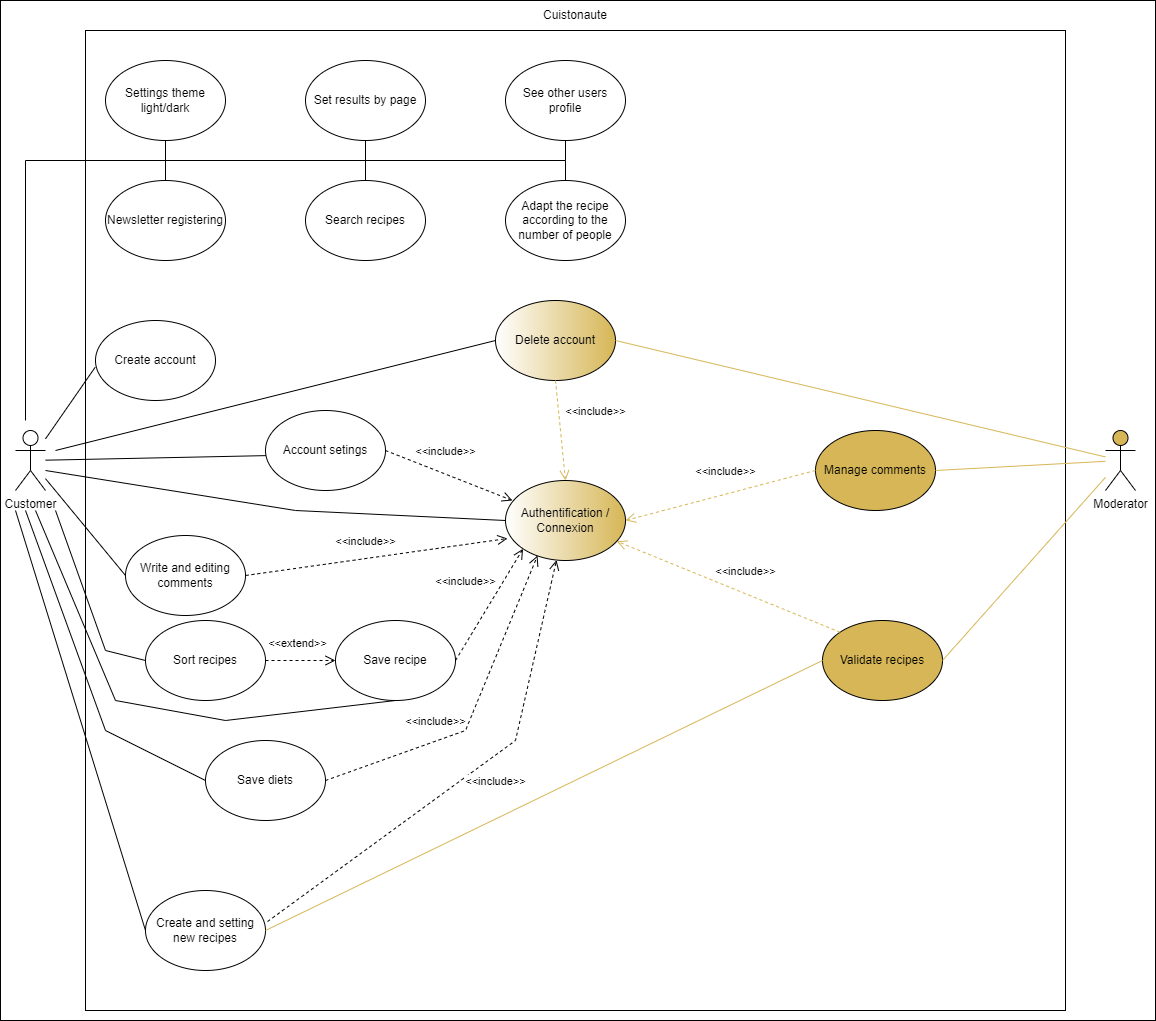

The diagram above was exported from draw.io. Its source (the exported page's mxGraphModel, read from the mxfile embedded in the PNG):
<mxGraphModel dx="1422" dy="702" grid="1" gridSize="10" guides="1" tooltips="1" connect="1" arrows="1" fold="1" page="1" pageScale="1" pageWidth="827" pageHeight="1169" math="0" shadow="0">
  <root>
    <mxCell id="0" />
    <mxCell id="1" parent="0" />
    <mxCell id="GK8vsS69eTjaNW13oSLs-1" value="" style="whiteSpace=wrap;html=1;fillColor=#FFFFFF;" vertex="1" parent="1">
      <mxGeometry x="5" y="50" width="1155" height="1020" as="geometry" />
    </mxCell>
    <mxCell id="6SujeiozN7Fkm741iD5e-1" value="Customer" style="shape=umlActor;verticalLabelPosition=bottom;verticalAlign=top;html=1;outlineConnect=0;" parent="1" vertex="1">
      <mxGeometry x="20" y="480" width="30" height="60" as="geometry" />
    </mxCell>
    <mxCell id="6SujeiozN7Fkm741iD5e-2" value="Moderator" style="shape=umlActor;verticalLabelPosition=bottom;verticalAlign=top;html=1;outlineConnect=0;fillColor=#D6B656;strokeColor=#000000;fontColor=#000000;" parent="1" vertex="1">
      <mxGeometry x="1110" y="480" width="30" height="60" as="geometry" />
    </mxCell>
    <mxCell id="6SujeiozN7Fkm741iD5e-3" value="Cuistonaute" style="text;html=1;strokeColor=none;fillColor=none;align=center;verticalAlign=middle;whiteSpace=wrap;rounded=0;" parent="1" vertex="1">
      <mxGeometry x="550" y="50" width="60" height="30" as="geometry" />
    </mxCell>
    <mxCell id="6SujeiozN7Fkm741iD5e-4" value="" style="whiteSpace=wrap;html=1;aspect=fixed;" parent="1" vertex="1">
      <mxGeometry x="90" y="80" width="980" height="980" as="geometry" />
    </mxCell>
    <mxCell id="6SujeiozN7Fkm741iD5e-5" value="Settings theme&lt;br&gt;light/dark" style="ellipse;whiteSpace=wrap;html=1;" parent="1" vertex="1">
      <mxGeometry x="110" y="110" width="120" height="80" as="geometry" />
    </mxCell>
    <mxCell id="6SujeiozN7Fkm741iD5e-6" value="Set results by page" style="ellipse;whiteSpace=wrap;html=1;" parent="1" vertex="1">
      <mxGeometry x="310" y="110" width="120" height="80" as="geometry" />
    </mxCell>
    <mxCell id="6SujeiozN7Fkm741iD5e-7" value="See other users profile" style="ellipse;whiteSpace=wrap;html=1;" parent="1" vertex="1">
      <mxGeometry x="510" y="110" width="120" height="80" as="geometry" />
    </mxCell>
    <mxCell id="6SujeiozN7Fkm741iD5e-8" value="Newsletter registering" style="ellipse;whiteSpace=wrap;html=1;" parent="1" vertex="1">
      <mxGeometry x="110" y="230" width="120" height="80" as="geometry" />
    </mxCell>
    <mxCell id="6SujeiozN7Fkm741iD5e-9" value="Search recipes" style="ellipse;whiteSpace=wrap;html=1;" parent="1" vertex="1">
      <mxGeometry x="310" y="230" width="120" height="80" as="geometry" />
    </mxCell>
    <mxCell id="6SujeiozN7Fkm741iD5e-10" value="Adapt the recipe according to the number of people" style="ellipse;whiteSpace=wrap;html=1;" parent="1" vertex="1">
      <mxGeometry x="510" y="230" width="120" height="80" as="geometry" />
    </mxCell>
    <mxCell id="6SujeiozN7Fkm741iD5e-11" value="Delete account" style="ellipse;whiteSpace=wrap;html=1;gradientColor=#D6B656;gradientDirection=east;" parent="1" vertex="1">
      <mxGeometry x="500" y="350" width="120" height="80" as="geometry" />
    </mxCell>
    <mxCell id="6SujeiozN7Fkm741iD5e-12" value="Create and setting new recipes" style="ellipse;whiteSpace=wrap;html=1;" parent="1" vertex="1">
      <mxGeometry x="150" y="940" width="120" height="80" as="geometry" />
    </mxCell>
    <mxCell id="6SujeiozN7Fkm741iD5e-13" value="Write and editing comments" style="ellipse;whiteSpace=wrap;html=1;" parent="1" vertex="1">
      <mxGeometry x="130" y="585" width="120" height="80" as="geometry" />
    </mxCell>
    <mxCell id="6SujeiozN7Fkm741iD5e-14" value="Account setings" style="ellipse;whiteSpace=wrap;html=1;" parent="1" vertex="1">
      <mxGeometry x="270" y="460" width="120" height="80" as="geometry" />
    </mxCell>
    <mxCell id="6SujeiozN7Fkm741iD5e-15" value="Create account" style="ellipse;whiteSpace=wrap;html=1;" parent="1" vertex="1">
      <mxGeometry x="100" y="370" width="120" height="80" as="geometry" />
    </mxCell>
    <mxCell id="6SujeiozN7Fkm741iD5e-16" value="Validate recipes" style="ellipse;whiteSpace=wrap;html=1;fillColor=#D6B656;" parent="1" vertex="1">
      <mxGeometry x="827" y="670" width="120" height="80" as="geometry" />
    </mxCell>
    <mxCell id="6SujeiozN7Fkm741iD5e-17" value="Manage comments" style="ellipse;whiteSpace=wrap;html=1;fillColor=#D6B656;strokeColor=#000000;" parent="1" vertex="1">
      <mxGeometry x="820" y="480" width="120" height="80" as="geometry" />
    </mxCell>
    <mxCell id="6SujeiozN7Fkm741iD5e-18" value="Authentification / Connexion" style="ellipse;whiteSpace=wrap;html=1;fillColor=#D6B656;gradientColor=#ffffff;gradientDirection=west;" parent="1" vertex="1">
      <mxGeometry x="510" y="530" width="120" height="80" as="geometry" />
    </mxCell>
    <mxCell id="6SujeiozN7Fkm741iD5e-19" value="Sort recipes" style="ellipse;whiteSpace=wrap;html=1;" parent="1" vertex="1">
      <mxGeometry x="150" y="670" width="120" height="80" as="geometry" />
    </mxCell>
    <mxCell id="6SujeiozN7Fkm741iD5e-20" value="Save diets" style="ellipse;whiteSpace=wrap;html=1;" parent="1" vertex="1">
      <mxGeometry x="210" y="790" width="120" height="80" as="geometry" />
    </mxCell>
    <mxCell id="6SujeiozN7Fkm741iD5e-21" value="Save recipe" style="ellipse;whiteSpace=wrap;html=1;" parent="1" vertex="1">
      <mxGeometry x="340" y="670" width="120" height="80" as="geometry" />
    </mxCell>
    <mxCell id="6SujeiozN7Fkm741iD5e-22" value="" style="endArrow=none;html=1;rounded=0;" parent="1" edge="1">
      <mxGeometry width="50" height="50" relative="1" as="geometry">
        <mxPoint x="30" y="470" as="sourcePoint" />
        <mxPoint x="30" y="210" as="targetPoint" />
      </mxGeometry>
    </mxCell>
    <mxCell id="6SujeiozN7Fkm741iD5e-25" value="" style="endArrow=none;html=1;rounded=0;entryX=0.5;entryY=1;entryDx=0;entryDy=0;" parent="1" target="6SujeiozN7Fkm741iD5e-7" edge="1">
      <mxGeometry width="50" height="50" relative="1" as="geometry">
        <mxPoint x="30" y="210" as="sourcePoint" />
        <mxPoint x="440" y="420" as="targetPoint" />
        <Array as="points">
          <mxPoint x="570" y="210" />
        </Array>
      </mxGeometry>
    </mxCell>
    <mxCell id="6SujeiozN7Fkm741iD5e-26" value="" style="endArrow=none;html=1;rounded=0;" parent="1" source="6SujeiozN7Fkm741iD5e-10" edge="1">
      <mxGeometry width="50" height="50" relative="1" as="geometry">
        <mxPoint x="480" y="420" as="sourcePoint" />
        <mxPoint x="570" y="210" as="targetPoint" />
      </mxGeometry>
    </mxCell>
    <mxCell id="6SujeiozN7Fkm741iD5e-27" value="" style="endArrow=none;html=1;rounded=0;entryX=0.5;entryY=1;entryDx=0;entryDy=0;" parent="1" source="6SujeiozN7Fkm741iD5e-9" target="6SujeiozN7Fkm741iD5e-6" edge="1">
      <mxGeometry width="50" height="50" relative="1" as="geometry">
        <mxPoint x="480" y="420" as="sourcePoint" />
        <mxPoint x="530" y="370" as="targetPoint" />
      </mxGeometry>
    </mxCell>
    <mxCell id="6SujeiozN7Fkm741iD5e-28" value="" style="endArrow=none;html=1;rounded=0;entryX=0.5;entryY=1;entryDx=0;entryDy=0;" parent="1" source="6SujeiozN7Fkm741iD5e-8" target="6SujeiozN7Fkm741iD5e-5" edge="1">
      <mxGeometry width="50" height="50" relative="1" as="geometry">
        <mxPoint x="480" y="420" as="sourcePoint" />
        <mxPoint x="530" y="370" as="targetPoint" />
      </mxGeometry>
    </mxCell>
    <mxCell id="6SujeiozN7Fkm741iD5e-29" value="" style="endArrow=none;html=1;rounded=0;entryX=-0.003;entryY=0.585;entryDx=0;entryDy=0;entryPerimeter=0;" parent="1" source="6SujeiozN7Fkm741iD5e-1" target="6SujeiozN7Fkm741iD5e-15" edge="1">
      <mxGeometry width="50" height="50" relative="1" as="geometry">
        <mxPoint x="480" y="700" as="sourcePoint" />
        <mxPoint x="530" y="650" as="targetPoint" />
      </mxGeometry>
    </mxCell>
    <mxCell id="6SujeiozN7Fkm741iD5e-30" value="" style="endArrow=none;html=1;rounded=0;entryX=0.003;entryY=0.564;entryDx=0;entryDy=0;entryPerimeter=0;" parent="1" source="6SujeiozN7Fkm741iD5e-1" target="6SujeiozN7Fkm741iD5e-14" edge="1">
      <mxGeometry width="50" height="50" relative="1" as="geometry">
        <mxPoint x="480" y="560" as="sourcePoint" />
        <mxPoint x="530" y="510" as="targetPoint" />
      </mxGeometry>
    </mxCell>
    <mxCell id="6SujeiozN7Fkm741iD5e-31" value="" style="endArrow=none;html=1;rounded=0;entryX=0;entryY=0.5;entryDx=0;entryDy=0;" parent="1" target="6SujeiozN7Fkm741iD5e-18" edge="1">
      <mxGeometry width="50" height="50" relative="1" as="geometry">
        <mxPoint x="50" y="520" as="sourcePoint" />
        <mxPoint x="530" y="580" as="targetPoint" />
        <Array as="points">
          <mxPoint x="300" y="560" />
        </Array>
      </mxGeometry>
    </mxCell>
    <mxCell id="6SujeiozN7Fkm741iD5e-32" value="" style="endArrow=none;html=1;rounded=0;entryX=0;entryY=0.5;entryDx=0;entryDy=0;" parent="1" target="6SujeiozN7Fkm741iD5e-11" edge="1">
      <mxGeometry width="50" height="50" relative="1" as="geometry">
        <mxPoint x="60" y="500" as="sourcePoint" />
        <mxPoint x="530" y="580" as="targetPoint" />
      </mxGeometry>
    </mxCell>
    <mxCell id="6SujeiozN7Fkm741iD5e-33" value="" style="endArrow=none;html=1;rounded=0;entryX=0;entryY=0.5;entryDx=0;entryDy=0;" parent="1" source="6SujeiozN7Fkm741iD5e-1" target="6SujeiozN7Fkm741iD5e-13" edge="1">
      <mxGeometry width="50" height="50" relative="1" as="geometry">
        <mxPoint x="480" y="770" as="sourcePoint" />
        <mxPoint x="530" y="720" as="targetPoint" />
      </mxGeometry>
    </mxCell>
    <mxCell id="6SujeiozN7Fkm741iD5e-34" value="" style="endArrow=none;html=1;rounded=0;entryX=0;entryY=0.5;entryDx=0;entryDy=0;" parent="1" target="6SujeiozN7Fkm741iD5e-12" edge="1">
      <mxGeometry width="50" height="50" relative="1" as="geometry">
        <mxPoint x="20" y="560" as="sourcePoint" />
        <mxPoint x="530" y="720" as="targetPoint" />
      </mxGeometry>
    </mxCell>
    <mxCell id="6SujeiozN7Fkm741iD5e-35" value="" style="endArrow=none;html=1;rounded=0;entryX=0.5;entryY=1;entryDx=0;entryDy=0;" parent="1" target="6SujeiozN7Fkm741iD5e-21" edge="1">
      <mxGeometry width="50" height="50" relative="1" as="geometry">
        <mxPoint x="40" y="560" as="sourcePoint" />
        <mxPoint x="530" y="720" as="targetPoint" />
        <Array as="points">
          <mxPoint x="120" y="750" />
          <mxPoint x="230" y="770" />
        </Array>
      </mxGeometry>
    </mxCell>
    <mxCell id="6SujeiozN7Fkm741iD5e-36" value="" style="endArrow=none;html=1;rounded=0;exitX=0;exitY=0.5;exitDx=0;exitDy=0;" parent="1" source="6SujeiozN7Fkm741iD5e-20" edge="1">
      <mxGeometry width="50" height="50" relative="1" as="geometry">
        <mxPoint x="480" y="770" as="sourcePoint" />
        <mxPoint x="30" y="560" as="targetPoint" />
        <Array as="points">
          <mxPoint x="110" y="780" />
        </Array>
      </mxGeometry>
    </mxCell>
    <mxCell id="6SujeiozN7Fkm741iD5e-37" value="" style="endArrow=none;html=1;rounded=0;exitX=0;exitY=0.5;exitDx=0;exitDy=0;" parent="1" source="6SujeiozN7Fkm741iD5e-19" edge="1">
      <mxGeometry width="50" height="50" relative="1" as="geometry">
        <mxPoint x="480" y="770" as="sourcePoint" />
        <mxPoint x="60" y="560" as="targetPoint" />
        <Array as="points">
          <mxPoint x="110" y="700" />
        </Array>
      </mxGeometry>
    </mxCell>
    <mxCell id="6SujeiozN7Fkm741iD5e-38" value="" style="endArrow=none;html=1;rounded=0;exitX=1;exitY=0.5;exitDx=0;exitDy=0;fillColor=#fff2cc;strokeColor=#d6b656;" parent="1" source="6SujeiozN7Fkm741iD5e-11" target="6SujeiozN7Fkm741iD5e-2" edge="1">
      <mxGeometry width="50" height="50" relative="1" as="geometry">
        <mxPoint x="870" y="630" as="sourcePoint" />
        <mxPoint x="920" y="580" as="targetPoint" />
      </mxGeometry>
    </mxCell>
    <mxCell id="6SujeiozN7Fkm741iD5e-39" value="" style="endArrow=none;html=1;rounded=0;exitX=1;exitY=0.5;exitDx=0;exitDy=0;strokeColor=#D6B656;" parent="1" source="6SujeiozN7Fkm741iD5e-17" target="6SujeiozN7Fkm741iD5e-2" edge="1">
      <mxGeometry width="50" height="50" relative="1" as="geometry">
        <mxPoint x="870" y="630" as="sourcePoint" />
        <mxPoint x="920" y="580" as="targetPoint" />
      </mxGeometry>
    </mxCell>
    <mxCell id="6SujeiozN7Fkm741iD5e-40" value="" style="endArrow=none;html=1;rounded=0;exitX=1;exitY=0.5;exitDx=0;exitDy=0;strokeColor=#D6B656;" parent="1" source="6SujeiozN7Fkm741iD5e-16" target="6SujeiozN7Fkm741iD5e-2" edge="1">
      <mxGeometry width="50" height="50" relative="1" as="geometry">
        <mxPoint x="870" y="630" as="sourcePoint" />
        <mxPoint x="920" y="580" as="targetPoint" />
      </mxGeometry>
    </mxCell>
    <mxCell id="6SujeiozN7Fkm741iD5e-42" value="&amp;lt;&amp;lt;include&amp;gt;&amp;gt;" style="html=1;verticalAlign=bottom;endArrow=open;dashed=1;endSize=8;rounded=0;fontColor=#000000;strokeColor=#D6B656;exitX=0.5;exitY=1;exitDx=0;exitDy=0;entryX=0.5;entryY=0;entryDx=0;entryDy=0;" parent="1" source="6SujeiozN7Fkm741iD5e-11" target="6SujeiozN7Fkm741iD5e-18" edge="1">
      <mxGeometry x="-0.1287" y="36" relative="1" as="geometry">
        <mxPoint x="660" y="570" as="sourcePoint" />
        <mxPoint x="580" y="570" as="targetPoint" />
        <mxPoint as="offset" />
      </mxGeometry>
    </mxCell>
    <mxCell id="6SujeiozN7Fkm741iD5e-43" value="&amp;lt;&amp;lt;include&amp;gt;&amp;gt;" style="html=1;verticalAlign=bottom;endArrow=open;dashed=1;endSize=8;rounded=0;fontColor=#000000;strokeColor=#000000;exitX=1;exitY=0.5;exitDx=0;exitDy=0;entryX=0.058;entryY=0.25;entryDx=0;entryDy=0;entryPerimeter=0;" parent="1" source="6SujeiozN7Fkm741iD5e-14" target="6SujeiozN7Fkm741iD5e-18" edge="1">
      <mxGeometry x="-0.128" y="13" relative="1" as="geometry">
        <mxPoint x="660" y="570" as="sourcePoint" />
        <mxPoint x="580" y="570" as="targetPoint" />
        <mxPoint as="offset" />
      </mxGeometry>
    </mxCell>
    <mxCell id="6SujeiozN7Fkm741iD5e-44" value="&amp;lt;&amp;lt;include&amp;gt;&amp;gt;" style="html=1;verticalAlign=bottom;endArrow=open;dashed=1;endSize=8;rounded=0;fontColor=#000000;strokeColor=#000000;exitX=1;exitY=0.5;exitDx=0;exitDy=0;entryX=0.017;entryY=0.725;entryDx=0;entryDy=0;entryPerimeter=0;" parent="1" source="6SujeiozN7Fkm741iD5e-13" target="6SujeiozN7Fkm741iD5e-18" edge="1">
      <mxGeometry x="-0.0756" y="8" relative="1" as="geometry">
        <mxPoint x="660" y="570" as="sourcePoint" />
        <mxPoint x="580" y="570" as="targetPoint" />
        <mxPoint as="offset" />
      </mxGeometry>
    </mxCell>
    <mxCell id="6SujeiozN7Fkm741iD5e-45" value="&amp;lt;&amp;lt;include&amp;gt;&amp;gt;" style="html=1;verticalAlign=bottom;endArrow=open;dashed=1;endSize=8;rounded=0;fontColor=#000000;strokeColor=#D6B656;exitX=0;exitY=0;exitDx=0;exitDy=0;" parent="1" source="6SujeiozN7Fkm741iD5e-16" target="6SujeiozN7Fkm741iD5e-18" edge="1">
      <mxGeometry x="-0.1116" y="-12" relative="1" as="geometry">
        <mxPoint x="660" y="670" as="sourcePoint" />
        <mxPoint x="580" y="670" as="targetPoint" />
        <mxPoint as="offset" />
      </mxGeometry>
    </mxCell>
    <mxCell id="6SujeiozN7Fkm741iD5e-46" value="" style="endArrow=none;startArrow=none;endFill=0;startFill=0;endSize=8;startSize=10;html=1;rounded=0;fontColor=#000000;strokeColor=#D6B656;entryX=0;entryY=0.5;entryDx=0;entryDy=0;exitX=1;exitY=0.5;exitDx=0;exitDy=0;" parent="1" source="6SujeiozN7Fkm741iD5e-12" target="6SujeiozN7Fkm741iD5e-16" edge="1">
      <mxGeometry width="160" relative="1" as="geometry">
        <mxPoint x="540" y="670" as="sourcePoint" />
        <mxPoint x="700" y="670" as="targetPoint" />
      </mxGeometry>
    </mxCell>
    <mxCell id="6SujeiozN7Fkm741iD5e-47" value="&amp;lt;&amp;lt;include&amp;gt;&amp;gt;" style="html=1;verticalAlign=bottom;endArrow=open;dashed=1;endSize=8;rounded=0;fontColor=#000000;strokeColor=#000000;exitX=1.017;exitY=0.388;exitDx=0;exitDy=0;exitPerimeter=0;" parent="1" source="6SujeiozN7Fkm741iD5e-12" target="6SujeiozN7Fkm741iD5e-18" edge="1">
      <mxGeometry x="0.0624" y="-29" relative="1" as="geometry">
        <mxPoint x="660" y="670" as="sourcePoint" />
        <mxPoint x="580" y="670" as="targetPoint" />
        <Array as="points">
          <mxPoint x="520" y="790" />
        </Array>
        <mxPoint y="-1" as="offset" />
      </mxGeometry>
    </mxCell>
    <mxCell id="6SujeiozN7Fkm741iD5e-48" value="&amp;lt;&amp;lt;include&amp;gt;&amp;gt;" style="html=1;verticalAlign=bottom;endArrow=open;dashed=1;endSize=8;rounded=0;fontColor=#000000;strokeColor=#000000;entryX=0.267;entryY=0.938;entryDx=0;entryDy=0;entryPerimeter=0;exitX=1;exitY=0.5;exitDx=0;exitDy=0;" parent="1" source="6SujeiozN7Fkm741iD5e-20" target="6SujeiozN7Fkm741iD5e-18" edge="1">
      <mxGeometry x="-0.2873" y="10" relative="1" as="geometry">
        <mxPoint x="660" y="670" as="sourcePoint" />
        <mxPoint x="580" y="670" as="targetPoint" />
        <Array as="points">
          <mxPoint x="470" y="780" />
        </Array>
        <mxPoint as="offset" />
      </mxGeometry>
    </mxCell>
    <mxCell id="6SujeiozN7Fkm741iD5e-49" value="&amp;lt;&amp;lt;include&amp;gt;&amp;gt;" style="html=1;verticalAlign=bottom;endArrow=open;dashed=1;endSize=8;rounded=0;fontColor=#000000;strokeColor=#000000;entryX=0;entryY=1;entryDx=0;entryDy=0;exitX=1;exitY=0.5;exitDx=0;exitDy=0;" parent="1" source="6SujeiozN7Fkm741iD5e-21" target="6SujeiozN7Fkm741iD5e-18" edge="1">
      <mxGeometry x="-0.0032" y="28" relative="1" as="geometry">
        <mxPoint x="660" y="670" as="sourcePoint" />
        <mxPoint x="580" y="670" as="targetPoint" />
        <mxPoint as="offset" />
      </mxGeometry>
    </mxCell>
    <mxCell id="6SujeiozN7Fkm741iD5e-50" value="&amp;lt;&amp;lt;include&amp;gt;&amp;gt;" style="html=1;verticalAlign=bottom;endArrow=open;dashed=1;endSize=8;rounded=0;fontColor=#000000;strokeColor=#D6B656;entryX=1;entryY=0.5;entryDx=0;entryDy=0;exitX=0;exitY=0.5;exitDx=0;exitDy=0;" parent="1" source="6SujeiozN7Fkm741iD5e-17" target="6SujeiozN7Fkm741iD5e-18" edge="1">
      <mxGeometry x="-0.0881" y="-13" relative="1" as="geometry">
        <mxPoint x="660" y="670" as="sourcePoint" />
        <mxPoint x="580" y="670" as="targetPoint" />
        <mxPoint as="offset" />
      </mxGeometry>
    </mxCell>
    <mxCell id="6SujeiozN7Fkm741iD5e-52" value="&amp;lt;&amp;lt;extend&amp;gt;&amp;gt;" style="html=1;verticalAlign=bottom;endArrow=open;dashed=1;endSize=8;rounded=0;fontColor=#000000;strokeColor=#000000;exitX=1;exitY=0.5;exitDx=0;exitDy=0;entryX=0;entryY=0.5;entryDx=0;entryDy=0;" parent="1" source="6SujeiozN7Fkm741iD5e-19" target="6SujeiozN7Fkm741iD5e-21" edge="1">
      <mxGeometry x="-0.0756" y="8" relative="1" as="geometry">
        <mxPoint x="260" y="635" as="sourcePoint" />
        <mxPoint x="522.04" y="598" as="targetPoint" />
        <mxPoint as="offset" />
      </mxGeometry>
    </mxCell>
  </root>
</mxGraphModel>